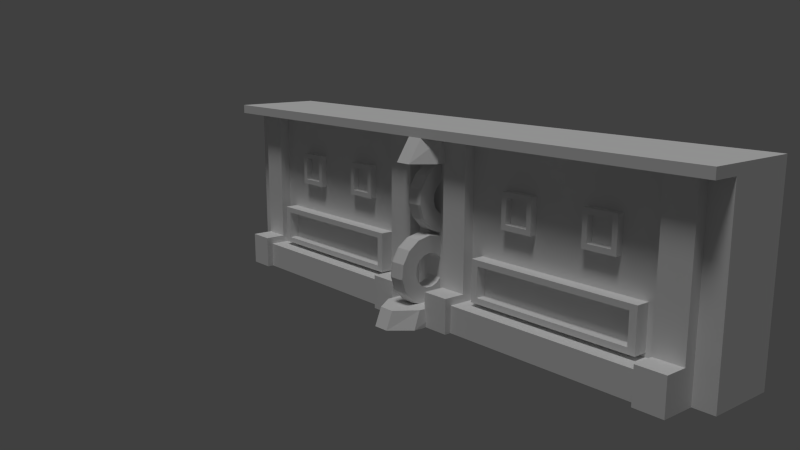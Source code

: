 # Source: tros_de_temple.blend  (saved by Blender 2.69.0; exported with 4.5.12 LTS)
import bpy
from mathutils import Matrix  # noqa: F401  (used for matrix-valued properties, if any)

bpy.ops.wm.read_factory_settings(use_empty=True)
scene = bpy.context.scene
scene.name = 'Scene'

# ---- collections
col_collection_1 = bpy.data.collections.new('Collection 1'); scene.collection.children.link(col_collection_1)

# ---- materials (node trees are filled in below, after node groups)
mat_material_001 = bpy.data.materials.new('Material.001')
mat_material_001.alpha_threshold = 0.0
mat_material_001.use_transparent_shadow = False
mat_material_001.roughness = 0.5
mat_material_001.specular_intensity = 0.0
mat_material_001.line_color = (0.0, 0.0, 0.0, 1.0)

# ---- material node trees

# ---- world
world_world = bpy.data.worlds.new('World'); scene.world = world_world
world_world.color = (0.05088, 0.05088, 0.05088)
world_world.use_sun_shadow = False
world_world.sun_shadow_jitter_overblur = 0.0
world_world.cycles.sampling_method = 'MANUAL'
world_world.cycles.sample_map_resolution = 256

# ---- cameras
cam_camera_001 = bpy.data.cameras.new('Camera.001')
cam_camera_001.clip_end = 100.0
cam_camera_001.lens = 35.0
cam_camera_001.sensor_width = 32.0
cam_camera_001.sensor_height = 18.0
cam_camera_001.dof.focus_distance = 0.0
cam_camera_001.dof.aperture_fstop = 128.0

# ---- lights
light_hemi = bpy.data.lights.new('Hemi', 'SUN')
light_hemi.transmission_factor = 0.0
light_hemi.angle = 0.1993
light_hemi.energy = 1.0
light_hemi.shadow_buffer_clip_start = 0.5
light_hemi.shadow_soft_size = 0.1
light_hemi.shadow_cascade_max_distance = 1000.0
light_hemi.cycles.use_multiple_importance_sampling = False

# ---- meshes
me_circle_000 = bpy.data.meshes.new('Circle.000')
me_circle_000.from_pydata([(3.083, 0.2737, -1.458), (2.538, -0.3309, -1.458), (2.902, -1.449, -1.458), (3.697, -1.618, -1.458), (4.077, -1.449, -1.458), (3.896, 0.2737, -1.458), (3.083, 0.2737, -0.958), (2.746, 0.02925, -0.958), (2.538, -0.3309, -0.958), (2.624, -1.14, -0.958), (3.282, -1.618, -0.958), (3.697, -1.618, -0.958), (4.077, -1.449, -0.958), (4.484, -0.7444, -0.958), (3.896, 0.2737, -0.958), (3.286, -0.1831, -0.958), (3.118, -0.3053, -0.958), (3.014, -0.4854, -0.958), (2.992, -0.6921, -0.958), (3.593, -1.129, -0.958), (3.923, -0.8899, -0.958), (3.965, -0.4854, -0.958), (3.693, -0.1831, -0.958), (3.49, -0.1399, -1.458), (3.118, -0.3053, -1.458), (2.992, -0.6921, -1.458), (3.196, -1.044, -1.458), (3.593, -1.129, -1.458), (3.49, 0.3938, -1.036), (3.49, 0.3938, -1.38), (3.91, 0.3044, -1.38), (3.91, 0.3044, -1.036), (4.258, 0.0518, -1.036), (4.473, -0.3204, -1.38), (4.518, -0.7479, -1.38), (4.097, -1.476, -1.036), (3.704, -1.651, -1.38), (2.462, -0.7479, -1.036), (2.506, -0.3204, -1.38), (2.506, -0.3204, -1.036), (3.069, 0.3044, -1.38), (4.127, -1.642, -1.458), (3.176, -2.333, -1.458), (3.54, -3.451, -1.458), (4.715, -3.451, -1.458), (4.993, -3.142, -1.458), (4.871, -1.973, -1.458), (4.127, -1.642, -0.958), (3.721, -1.729, -0.958), (3.176, -2.333, -0.958), (3.261, -3.142, -0.958), (3.54, -3.451, -0.958), (4.335, -3.62, -0.958), (4.993, -3.142, -0.958), (5.122, -2.747, -0.958), (4.871, -1.973, -0.958), (4.127, -2.142, -0.958), (3.652, -2.488, -0.958), (3.694, -2.892, -0.958), (3.834, -3.047, -0.958), (4.023, -3.131, -0.958), (4.231, -3.131, -0.958), (4.56, -2.892, -0.958), (4.625, -2.695, -0.958), (4.499, -2.308, -0.958), (4.127, -2.142, -1.458), (3.924, -2.186, -1.458), (3.834, -3.047, -1.458), (4.023, -3.131, -1.458), (4.331, -2.186, -1.458), (4.127, -1.609, -1.036), (4.548, -1.698, -1.38), (4.548, -1.698, -1.036), (4.896, -1.951, -1.38), (5.155, -2.75, -1.036), (5.023, -3.159, -1.38), (5.023, -3.159, -1.036), (4.735, -3.479, -1.38), (4.735, -3.479, -1.036), (4.342, -3.653, -1.036), (3.912, -3.653, -1.036), (3.52, -3.479, -1.38), (3.52, -3.479, -1.036), (3.099, -2.75, -1.38), (3.099, -2.75, -1.036), (3.359, -1.951, -1.38), (3.707, -1.698, -1.38), (3.707, -1.698, -1.036), (4.333, 0.4287, -0.5089), (4.927, 0.4287, -1.481), (3.654, -4.065, -0.5089), (3.654, -4.065, -1.967), (3.654, -3.545, -0.5089), (4.888, -3.545, -1.918), (4.888, -3.545, -0.5575), (3.555, -3.172, -3.127), (3.555, -3.172, -8.327), (4.127, -3.172, -3.127), (3.555, -1.972, -8.327), (4.127, -1.972, -3.127), (4.698, -4.065, -2.741), (3.698, -4.065, -1.904), (3.698, -4.065, -2.741), (3.698, -3.065, -2.741), (3.678, -1.065, -6.541), (3.723, -3.065, -8.722), (4.048, 1.143, -1.904), (4.073, 1.143, -8.722), (4.073, 1.143, -9.559), (3.723, -4.065, -9.559), (3.698, 1.143, -2.741), (4.073, -3.065, -8.722), (3.928, -1.065, -6.541), (3.678, -0.06501, -6.541), (3.678, -0.06501, -7.541), (3.928, -0.06501, -7.541), (3.928, -0.06501, -6.541), (3.928, -0.215, -7.391), (3.728, -0.915, -7.391), (3.728, -0.915, -6.691), (3.728, -0.215, -7.391), (3.728, -0.215, -6.691), (3.678, -1.065, -3.963), (3.928, -1.065, -3.963), (3.678, -0.06501, -3.963), (3.928, -0.06501, -3.963), (3.928, -0.915, -4.813), (3.928, -0.915, -4.113), (3.928, -0.215, -4.813), (3.728, -0.915, -4.813), (3.728, -0.915, -4.113), (3.728, -0.215, -4.813), (4.127, -3.004, -8.117), (4.127, -3.004, -3.337), (4.127, -2.14, -3.337), (3.827, -3.004, -3.337), (3.827, -2.14, -3.337), (4.127, -3.172, 0.6731), (4.127, -3.172, 5.873), (3.555, -1.972, 5.873), (4.127, -1.972, 0.6731), (4.127, -1.972, 5.873), (4.698, -4.065, 7.096), (4.698, -3.065, 7.096), (3.698, -3.065, 6.259), (3.723, -4.065, 6.259), (3.723, -3.286, 6.259), (3.678, -1.065, 2.459), (4.723, -3.065, -0.5588), (4.048, 1.143, 7.096), (3.723, -3.286, 0.2784), (3.723, 1.143, -0.5588), (3.723, 1.143, 0.2784), (3.723, -3.065, -0.5588), (3.698, 1.143, 7.096), (4.502, -3.286, 0.2784), (4.048, -3.065, 7.096), (3.678, -0.065, 2.459), (3.678, -0.065, 1.459), (3.928, -0.065, 2.459), (3.928, -0.915, 1.609), (3.728, -0.215, 1.609), (3.728, -0.215, 2.309), (3.678, -1.065, 4.037), (3.678, -1.065, 5.037), (3.678, -0.065, 4.037), (3.928, -0.065, 4.037), (3.928, -0.915, 4.187), (3.928, -0.915, 4.887), (3.928, -0.215, 4.187), (3.928, -0.215, 4.887), (3.728, -0.915, 4.187), (3.728, -0.915, 4.887), (3.728, -0.215, 4.887), (4.127, -3.004, 0.8831), (4.127, -3.004, 5.663), (4.127, -2.14, 0.8831), (3.827, -3.004, 0.8831), (3.827, -3.004, 5.663), (3.827, -2.14, 0.8831), (3.827, -2.14, 5.663), (1.723, -4.065, -10.16), (3.723, -4.065, -10.16), (3.723, 1.367, 7.839), (1.723, 1.095, 7.839), (1.723, 1.095, -10.16), (3.723, 1.095, -10.16), (3.723, 1.095, 7.839), (4.502, 1.367, -10.16), (3.49, 0.3601, -1.458), (2.746, 0.02925, -1.458), (2.495, -0.7444, -1.458), (2.624, -1.14, -1.458), (3.282, -1.618, -1.458), (4.356, -1.14, -1.458), (4.484, -0.7444, -1.458), (4.441, -0.3309, -1.458), (4.233, 0.02926, -1.458), (3.49, 0.3601, -0.958), (2.495, -0.7444, -0.958), (2.902, -1.449, -0.958), (4.356, -1.14, -0.958), (4.441, -0.3309, -0.958), (4.233, 0.02926, -0.958), (3.49, -0.1399, -0.958), (3.057, -0.8899, -0.958), (3.196, -1.044, -0.958), (3.386, -1.129, -0.958), (3.783, -1.044, -0.958), (3.987, -0.6921, -0.958), (3.861, -0.3053, -0.958), (3.286, -0.1831, -1.458), (3.014, -0.4854, -1.458), (3.057, -0.8899, -1.458), (3.386, -1.129, -1.458), (3.783, -1.044, -1.458), (3.923, -0.8899, -1.458), (3.987, -0.6921, -1.458), (3.965, -0.4854, -1.458), (3.861, -0.3053, -1.458), (3.693, -0.1831, -1.458), (4.258, 0.0518, -1.38), (4.473, -0.3204, -1.036), (4.518, -0.7479, -1.036), (4.385, -1.157, -1.38), (4.385, -1.157, -1.036), (4.097, -1.476, -1.38), (3.704, -1.651, -1.036), (3.275, -1.651, -1.38), (3.275, -1.651, -1.036), (2.882, -1.476, -1.38), (2.882, -1.476, -1.036), (2.594, -1.157, -1.38), (2.594, -1.157, -1.036), (2.462, -0.7479, -1.38), (2.721, 0.0518, -1.38), (2.721, 0.0518, -1.036), (3.069, 0.3044, -1.036), (3.721, -1.729, -1.458), (3.384, -1.973, -1.458), (3.133, -2.747, -1.458), (3.261, -3.142, -1.458), (3.919, -3.62, -1.458), (4.335, -3.62, -1.458), (5.122, -2.747, -1.458), (5.078, -2.333, -1.458), (4.534, -1.729, -1.458), (3.384, -1.973, -0.958), (3.133, -2.747, -0.958), (3.919, -3.62, -0.958), (4.715, -3.451, -0.958), (5.078, -2.333, -0.958), (4.534, -1.729, -0.958), (3.924, -2.186, -0.958), (3.756, -2.308, -0.958), (3.63, -2.695, -0.958), (4.421, -3.047, -0.958), (4.603, -2.488, -0.958), (4.331, -2.186, -0.958), (3.756, -2.308, -1.458), (3.652, -2.488, -1.458), (3.63, -2.695, -1.458), (3.694, -2.892, -1.458), (4.231, -3.131, -1.458), (4.421, -3.047, -1.458), (4.56, -2.892, -1.458), (4.625, -2.695, -1.458), (4.603, -2.488, -1.458), (4.499, -2.308, -1.458), (4.127, -1.609, -1.38), (4.896, -1.951, -1.036), (5.11, -2.323, -1.38), (5.11, -2.323, -1.036), (5.155, -2.75, -1.38), (4.342, -3.653, -1.38), (3.912, -3.653, -1.38), (3.232, -3.159, -1.38), (3.232, -3.159, -1.036), (3.144, -2.323, -1.38), (3.144, -2.323, -1.036), (3.359, -1.951, -1.036), (2.875, 0.4287, -0.5089), (2.875, 0.4287, -1.967), (4.333, 0.4287, -1.967), (2.875, 1.095, -0.5089), (2.875, 1.095, -1.967), (4.109, 1.095, -1.918), (4.109, 1.095, -0.5575), (4.501, 1.095, -1.481), (4.501, 1.095, -0.9949), (4.927, 0.4287, -0.9949), (5.112, -4.065, -1.967), (5.112, -4.065, -0.5089), (3.654, -3.545, -1.967), (5.501, -3.545, -1.481), (5.501, -3.545, -0.9949), (5.706, -4.065, -0.9949), (5.706, -4.065, -1.481), (4.127, -3.172, -8.327), (3.555, -1.972, -3.127), (4.127, -1.972, -8.327), (4.698, -4.065, -1.904), (3.698, -3.065, -1.904), (4.502, -4.065, -2.741), (3.723, -4.065, -2.741), (3.723, -3.286, -2.741), (3.723, -4.065, -8.722), (3.928, -1.065, -7.541), (3.678, -1.065, -7.541), (4.048, 1.143, -2.741), (3.723, -3.286, -8.722), (3.723, 1.143, -9.559), (4.723, -4.065, -9.559), (4.723, -4.065, -8.722), (3.723, 1.143, -8.722), (3.723, -3.065, -9.559), (3.698, 1.143, -1.904), (4.073, -3.065, -9.559), (4.502, -4.065, -8.722), (3.928, -0.915, -7.391), (3.928, -0.915, -6.691), (3.928, -0.215, -6.691), (3.928, -1.065, -4.963), (3.678, -1.065, -4.963), (3.678, -0.06501, -4.963), (3.928, -0.06501, -4.963), (3.928, -0.215, -4.113), (3.728, -0.215, -4.113), (4.127, -2.14, -8.117), (3.827, -3.004, -8.117), (3.827, -2.14, -8.117), (3.555, -3.172, 5.873), (3.555, -3.172, 0.6731), (3.555, -1.972, 0.6731), (4.698, -4.065, 6.259), (3.698, -4.065, 7.096), (3.698, -4.065, 6.259), (4.698, -3.065, 6.259), (3.698, -3.065, 7.096), (4.502, -4.065, 6.259), (4.502, -3.286, 6.259), (3.723, -4.065, 0.2784), (3.928, -1.065, 1.459), (3.678, -1.065, 1.459), (3.723, -3.065, 0.2784), (4.048, 1.143, 6.259), (4.723, -3.065, 0.2784), (4.073, 1.143, 0.2784), (4.073, 1.143, -0.5588), (3.723, -4.065, -0.5588), (4.723, -4.065, -0.5588), (4.723, -4.065, 0.2784), (3.698, 1.143, 6.259), (4.073, -3.065, -0.5588), (4.502, -4.065, 0.2784), (4.073, -3.065, 0.2784), (4.048, -3.065, 6.259), (3.928, -1.065, 2.459), (3.928, -0.065, 1.459), (3.928, -0.915, 2.309), (3.928, -0.215, 1.609), (3.928, -0.215, 2.309), (3.728, -0.915, 1.609), (3.728, -0.915, 2.309), (3.928, -1.065, 4.037), (3.928, -1.065, 5.037), (3.678, -0.065, 5.037), (3.928, -0.065, 5.037), (3.728, -0.215, 4.187), (4.127, -2.14, 5.663), (1.723, -4.065, 7.839), (3.723, -4.065, 7.839), (1.723, 1.367, 7.839), (1.723, 1.367, -10.16), (3.723, 1.367, -10.16), (4.502, 1.367, 7.839), (4.502, 1.095, -10.16), (4.502, 1.095, 7.839), (4.698, -4.065, -2.741), (3.698, -4.065, -1.904), (4.698, -3.065, -1.904), (3.698, -3.065, -2.741), (4.502, -3.286, -2.741), (3.723, -3.065, -8.722), (4.048, 1.143, -1.904), (3.723, -4.065, -9.559), (3.698, 1.143, -2.741), (4.073, -3.065, -8.722), (4.048, -3.065, -2.741), (4.698, -4.065, -1.904), (4.698, -3.065, -2.741), (3.698, -3.065, -1.904), (4.502, -4.065, -2.741), (3.723, -3.286, -2.741), (4.048, 1.143, -2.741), (4.723, -3.065, -9.559), (4.723, -3.065, -8.722), (3.723, -3.286, -8.722), (4.723, -4.065, -9.559), (4.723, -4.065, -8.722), (3.723, -3.065, -9.559), (3.698, 1.143, -1.904), (4.073, -3.065, -9.559), (4.502, -4.065, -8.722), (4.502, -3.286, -8.722), (4.048, -3.065, -1.904)], [], [(8, 17, 16, 7), (7, 16, 15, 6), (29, 28, 31, 30), (74, 54, 53, 76), (87, 48, 47, 70), (54, 63, 62, 53), (51, 59, 58, 50), (60, 68, 67, 59), (45, 75, 77, 44), (75, 76, 78, 77), (120, 121, 119, 118), (116, 115, 114, 113), (116, 113, 104, 112), (127, 126, 129, 130), (125, 124, 122, 123), (126, 128, 131, 129), (99, 97, 133, 134), (134, 133, 135, 136), (138, 137, 174, 175), (170, 168, 172, 173), (168, 167, 171, 172), (175, 174, 177, 178), (137, 140, 176, 174), (179, 180, 178, 177), (174, 176, 179, 177), (185, 186, 182, 181), (194, 216, 217, 195), (195, 217, 218, 196), (196, 218, 219, 197), (228, 229, 231, 230), (230, 231, 233, 232), (192, 232, 234, 191), (244, 266, 267, 245), (240, 261, 262, 241), (245, 271, 273, 244), (243, 274, 275, 242), (284, 285, 282, 281), (285, 286, 283, 282), (287, 289, 288, 286, 285, 284), (294, 295, 296, 297), (306, 313, 318), (324, 325, 322, 323), (337, 334, 339, 340), (355, 353, 348, 347), (341, 351, 354), (341, 349, 350, 351), (28, 198, 14, 31), (31, 14, 203, 32), (32, 203, 202, 222), (222, 202, 13, 223), (223, 13, 201, 225), (225, 201, 12, 35), (35, 12, 11, 227), (227, 11, 10, 229), (229, 10, 200, 231), (231, 200, 9, 233), (233, 9, 199, 37), (37, 199, 8, 39), (39, 8, 7, 236), (236, 7, 6, 237), (237, 6, 198, 28), (198, 204, 22, 14), (14, 22, 210, 203), (203, 210, 21, 202), (202, 21, 209, 13), (13, 209, 20, 201), (201, 20, 208, 12), (12, 208, 19, 11), (11, 19, 207, 10), (10, 207, 206, 200), (200, 206, 205, 9), (9, 205, 18, 199), (199, 18, 17, 8), (6, 15, 204, 198), (204, 23, 220, 22), (22, 220, 219, 210), (210, 219, 218, 21), (21, 218, 217, 209), (209, 217, 216, 20), (20, 216, 215, 208), (208, 215, 27, 19), (19, 27, 214, 207), (207, 214, 26, 206), (206, 26, 213, 205), (205, 213, 25, 18), (18, 25, 212, 17), (17, 212, 24, 16), (16, 24, 211, 15), (15, 211, 23, 204), (197, 219, 220, 5), (5, 220, 23, 189), (189, 23, 211, 0), (0, 211, 24, 190), (190, 24, 212, 1), (1, 212, 25, 191), (191, 25, 213, 192), (192, 213, 26, 2), (2, 26, 214, 193), (193, 214, 27, 3), (3, 27, 215, 4), (4, 215, 216, 194), (189, 29, 30, 5), (5, 30, 221, 197), (30, 31, 32, 221), (197, 221, 33, 196), (221, 32, 222, 33), (196, 33, 34, 195), (33, 222, 223, 34), (195, 34, 224, 194), (34, 223, 225, 224), (194, 224, 226, 4), (224, 225, 35, 226), (4, 226, 36, 3), (226, 35, 227, 36), (3, 36, 228, 193), (36, 227, 229, 228), (193, 228, 230, 2), (2, 230, 232, 192), (232, 233, 37, 234), (191, 234, 38, 1), (234, 37, 39, 38), (1, 38, 235, 190), (38, 39, 236, 235), (190, 235, 40, 0), (235, 236, 237, 40), (0, 40, 29, 189), (40, 237, 28, 29), (70, 47, 252, 72), (72, 252, 55, 270), (270, 55, 251, 272), (272, 251, 54, 74), (76, 53, 250, 78), (78, 250, 52, 79), (79, 52, 249, 80), (80, 249, 51, 82), (82, 51, 50, 277), (277, 50, 248, 84), (84, 248, 49, 279), (279, 49, 247, 280), (280, 247, 48, 87), (47, 56, 258, 252), (252, 258, 64, 55), (55, 64, 257, 251), (251, 257, 63, 54), (53, 62, 256, 250), (250, 256, 61, 52), (52, 61, 60, 249), (249, 60, 59, 51), (50, 58, 255, 248), (248, 255, 57, 49), (49, 57, 254, 247), (247, 254, 253, 48), (48, 253, 56, 47), (56, 65, 69, 258), (258, 69, 268, 64), (64, 268, 267, 257), (257, 267, 266, 63), (63, 266, 265, 62), (62, 265, 264, 256), (256, 264, 263, 61), (61, 263, 68, 60), (59, 67, 262, 58), (58, 262, 261, 255), (255, 261, 260, 57), (57, 260, 259, 254), (254, 259, 66, 253), (253, 66, 65, 56), (45, 265, 266, 244), (245, 267, 268, 46), (46, 268, 69, 246), (246, 69, 65, 41), (41, 65, 66, 238), (238, 66, 259, 239), (239, 259, 260, 42), (42, 260, 261, 240), (241, 262, 67, 43), (43, 67, 68, 242), (242, 68, 263, 243), (243, 263, 264, 44), (44, 264, 265, 45), (41, 269, 71, 246), (269, 70, 72, 71), (246, 71, 73, 46), (71, 72, 270, 73), (46, 73, 271, 245), (73, 270, 272, 271), (271, 272, 74, 273), (244, 273, 75, 45), (273, 74, 76, 75), (44, 77, 274, 243), (77, 78, 79, 274), (274, 79, 80, 275), (242, 275, 81, 43), (275, 80, 82, 81), (43, 81, 276, 241), (81, 82, 277, 276), (241, 276, 83, 240), (276, 277, 84, 83), (240, 83, 278, 42), (83, 84, 279, 278), (42, 278, 85, 239), (278, 279, 280, 85), (239, 85, 86, 238), (85, 280, 87, 86), (238, 86, 269, 41), (86, 87, 70, 269), (289, 287, 88, 290), (287, 284, 281, 88), (281, 282, 283, 89, 290, 88), (286, 288, 89, 283), (288, 289, 290, 89), (92, 293, 91, 90), (293, 93, 291, 91), (295, 94, 292, 296), (94, 92, 90, 292), (90, 91, 291, 297, 296, 292), (94, 295, 294, 93, 293, 92), (93, 294, 297, 291), (299, 98, 96, 95), (98, 300, 298, 96), (97, 298, 132, 133), (99, 299, 95, 97), (95, 96, 298, 97), (99, 300, 98, 299), (302, 103, 102, 101), (100, 102, 304, 303), (100, 301, 101, 102), (102, 103, 305, 304), (321, 320, 119, 121), (112, 307, 319, 320), (116, 112, 320, 321), (115, 116, 321, 117), (320, 319, 118, 119), (104, 308, 307, 112), (307, 115, 117, 319), (114, 115, 307, 308), (113, 114, 308, 104), (103, 302, 316, 110), (105, 111, 107, 314), (111, 317, 108, 107), (317, 315, 311, 108), (107, 108, 311, 314), (110, 316, 106, 309), (105, 315, 109, 306), (306, 109, 312, 313), (315, 105, 314, 311), (105, 306, 310), (102, 306, 304), (117, 321, 121, 120), (319, 117, 120, 118), (326, 127, 130, 327), (131, 327, 130, 129), (123, 322, 126, 127), (125, 123, 127, 326), (325, 125, 326, 128), (125, 325, 324, 124), (122, 323, 322, 123), (322, 325, 128, 126), (124, 324, 323, 122), (128, 326, 327, 131), (133, 132, 329, 135), (300, 99, 134, 328), (298, 300, 328, 132), (330, 136, 135, 329), (328, 134, 136, 330), (132, 328, 330, 329), (139, 333, 332, 331), (333, 140, 137, 332), (141, 139, 331, 138), (331, 332, 137, 138), (141, 140, 333, 139), (337, 143, 142, 334), (143, 156, 338, 335, 142), (338, 144, 336, 335), (334, 336, 145, 339), (334, 142, 335, 336), (356, 156, 143, 337), (144, 356, 337, 340, 146), (336, 144, 146, 145), (361, 359, 363, 162), (161, 162, 363, 362), (357, 342, 160, 359), (159, 357, 359, 361), (358, 159, 361, 360), (359, 160, 362, 363), (159, 358, 158, 157), (147, 343, 342, 357), (159, 157, 147, 357), (342, 358, 360, 160), (158, 358, 342, 343), (157, 158, 343, 147), (338, 156, 149, 154), (144, 338, 154, 352), (344, 355, 347, 152), (353, 153, 151, 348), (356, 144, 352, 345), (347, 348, 151, 152), (352, 154, 149, 345), (346, 148, 353, 355), (156, 356, 345, 149), (344, 153, 349, 341), (153, 353, 148, 350, 349), (148, 346, 351, 350), (153, 344, 152, 151), (346, 355, 344, 150, 155), (351, 346, 155, 354), (344, 341, 150), (146, 340, 155, 150), (340, 339, 354, 155), (336, 341, 145), (360, 361, 162, 161), (160, 360, 161, 362), (368, 173, 172, 171), (365, 364, 167, 168), (367, 365, 168, 170), (166, 367, 170, 169), (367, 166, 165, 366), (164, 163, 364, 365), (367, 366, 164, 365), (364, 166, 169, 167), (165, 166, 364, 163), (366, 165, 163, 164), (169, 170, 173, 368), (167, 169, 368, 171), (141, 138, 175, 369), (140, 141, 369, 176), (369, 175, 178, 180), (176, 369, 180, 179), (184, 185, 181, 370), (186, 187, 371, 182), (187, 184, 370, 371), (370, 181, 182, 371), (183, 374, 373, 372), (372, 373, 185, 184), (373, 374, 186, 185), (187, 186, 376, 377), (183, 372, 184, 187), (188, 375, 377, 376), (183, 187, 377, 375), (186, 374, 188, 376), (374, 183, 375, 188), (395, 396, 399, 398), (399, 396, 404, 403), (390, 380, 389, 378), (380, 405, 391, 379, 389), (388, 405, 380, 390), (381, 388, 390, 382, 393), (390, 378, 392, 382), (391, 405, 384, 401), (388, 381, 386, 394), (396, 395, 402, 387), (405, 388, 394, 384), (400, 402, 395, 398, 385), (396, 387, 383, 397, 404), (393, 382, 404, 397), (382, 392, 403, 404)])
_uv = me_circle_000.uv_layers.new(name='UVMap')
_uv.uv.foreach_set('vector', [0.7556, 0.7806, 0.7523, 0.796, 0.7458, 0.796, 0.7425, 0.7806, 0.7425, 0.7806, 0.7393, 0.7958, 0.7328, 0.7958, 0.7295, 0.7806, 0.7167, 0.768, 0.7168, 0.7782, 0.7041, 0.7783, 0.704, 0.7682, 0.8542, 0.7262, 0.8542, 0.729, 0.8401, 0.729, 0.8401, 0.7262, 0.7173, 0.7257, 0.7173, 0.7283, 0.7045, 0.7282, 0.7045, 0.7256, 0.8542, 0.729, 0.8507, 0.7457, 0.8436, 0.7457, 0.8401, 0.729, 0.7838, 0.7289, 0.7803, 0.745, 0.7734, 0.745, 0.7701, 0.7288, 0.8547, 0.391, 0.8387, 0.391, 0.8387, 0.3843, 0.8547, 0.3843, 0.8401, 0.712, 0.8401, 0.7148, 0.8259, 0.7148, 0.8259, 0.712, 0.8401, 0.7148, 0.8401, 0.7262, 0.8259, 0.7262, 0.8259, 0.7148, 0.6868, 0.5822, 0.671, 0.5981, 0.6868, 0.6139, 0.7027, 0.5981, 0.7277, 0.6674, 0.7153, 0.6202, 0.7126, 0.6235, 0.7268, 0.6666, 0.7277, 0.6674, 0.7268, 0.6666, 0.6816, 0.6629, 0.6789, 0.6662, 0.6375, 0.8149, 0.6151, 0.8149, 0.6151, 0.8213, 0.6375, 0.8213, 0.7342, 0.5751, 0.7248, 0.5684, 0.6871, 0.5692, 0.6842, 0.5732, 0.6087, 0.8213, 0.6087, 0.8437, 0.6151, 0.8437, 0.6151, 0.8213, 0.6039, 0.786, 0.544, 0.7977, 0.5466, 0.7956, 0.603, 0.7865, 0.8157, 0.6568, 0.8434, 0.6568, 0.8434, 0.6472, 0.8157, 0.6472, 0.6053, 0.7977, 0.6102, 0.5318, 0.6111, 0.5323, 0.6078, 0.7956, 0.8334, 0.3175, 0.8109, 0.3175, 0.8109, 0.3239, 0.8334, 0.3239, 0.2749, 0.8149, 0.2749, 0.7925, 0.2685, 0.7925, 0.2685, 0.8149, 0.853, 0.2433, 0.853, 0.09029, 0.8434, 0.09029, 0.8434, 0.2433, 0.6102, 0.5318, 0.6659, 0.5264, 0.6642, 0.5282, 0.6111, 0.5323, 0.8157, 0.09029, 0.8157, 0.2433, 0.8434, 0.2433, 0.8434, 0.09029, 0.8434, 0.08069, 0.8157, 0.08069, 0.8157, 0.09029, 0.8434, 0.09029, 0.3785, 0.08069, 0.3778, 0.1443, 0.5435, 0.1446, 0.5435, 0.08069, 0.8538, 0.7633, 0.8573, 0.7463, 0.8645, 0.7463, 0.8682, 0.7632, 0.6666, 0.7661, 0.6696, 0.7516, 0.6758, 0.7515, 0.679, 0.766, 0.679, 0.766, 0.6819, 0.7513, 0.6881, 0.7512, 0.6915, 0.7658, 0.8105, 0.7664, 0.8106, 0.7778, 0.7965, 0.7778, 0.7964, 0.7666, 0.7964, 0.7666, 0.7965, 0.7778, 0.7826, 0.7778, 0.7825, 0.7668, 0.7825, 0.764, 0.7825, 0.7668, 0.7688, 0.767, 0.7688, 0.7643, 0.8543, 0.712, 0.8577, 0.6955, 0.8647, 0.6955, 0.8683, 0.7119, 0.7566, 0.7125, 0.7598, 0.6966, 0.7665, 0.6965, 0.7701, 0.7124, 0.8683, 0.7119, 0.8685, 0.7148, 0.8543, 0.7148, 0.8543, 0.712, 0.8117, 0.7121, 0.8117, 0.7149, 0.7977, 0.715, 0.7977, 0.7122, 0.1682, 0.8557, 0.1682, 0.809, 0.1468, 0.809, 0.1468, 0.8557, 0.1682, 0.809, 0.2077, 0.8106, 0.2156, 0.7895, 0.169, 0.7877, 0.2077, 0.8541, 0.2202, 0.8401, 0.2202, 0.8246, 0.2077, 0.8106, 0.1682, 0.809, 0.1682, 0.8557, 0.8079, 0.8305, 0.8079, 0.846, 0.8258, 0.846, 0.8258, 0.8305, 0.7025, 0.5757, 0.7025, 0.5757, 0.7025, 0.5757, 0.7136, 0.5324, 0.7165, 0.5283, 0.6665, 0.5264, 0.6758, 0.5332, 0.7603, 0.6674, 0.7283, 0.6674, 0.7283, 0.6611, 0.7532, 0.6611, 0.6903, 0.1788, 0.7032, 0.1553, 0.585, 0.09051, 0.5721, 0.114, 0.699, 0.5764, 0.7345, 0.5764, 0.699, 0.5764, 0.713, 0.204, 0.7001, 0.2275, 0.7281, 0.2429, 0.741, 0.2194, 0.7168, 0.7782, 0.7168, 0.7807, 0.7042, 0.7808, 0.7041, 0.7783, 0.7041, 0.7783, 0.7042, 0.7808, 0.6916, 0.7809, 0.6916, 0.7784, 0.6916, 0.7784, 0.6916, 0.7809, 0.6791, 0.781, 0.6791, 0.7785, 0.6791, 0.7785, 0.6791, 0.781, 0.6668, 0.7812, 0.6666, 0.7787, 0.8684, 0.7779, 0.8681, 0.7808, 0.8537, 0.7807, 0.8538, 0.7778, 0.8538, 0.7778, 0.8537, 0.7807, 0.8393, 0.7807, 0.8393, 0.7778, 0.8393, 0.7778, 0.8393, 0.7807, 0.8249, 0.7807, 0.8249, 0.7778, 0.8249, 0.7778, 0.8249, 0.7807, 0.8106, 0.7806, 0.8106, 0.7778, 0.8106, 0.7778, 0.8106, 0.7806, 0.7965, 0.7806, 0.7965, 0.7778, 0.7965, 0.7778, 0.7965, 0.7806, 0.7826, 0.7806, 0.7826, 0.7778, 0.7826, 0.7778, 0.7826, 0.7806, 0.769, 0.7806, 0.769, 0.7779, 0.769, 0.7779, 0.769, 0.7806, 0.7556, 0.7806, 0.7556, 0.7779, 0.7556, 0.7779, 0.7556, 0.7806, 0.7425, 0.7806, 0.7425, 0.778, 0.7425, 0.778, 0.7425, 0.7806, 0.7295, 0.7806, 0.7295, 0.7781, 0.7295, 0.7781, 0.7295, 0.7806, 0.7168, 0.7807, 0.7168, 0.7782, 0.7168, 0.7807, 0.7137, 0.7956, 0.7074, 0.7956, 0.7042, 0.7808, 0.7042, 0.7808, 0.7011, 0.7955, 0.6949, 0.7956, 0.6916, 0.7809, 0.6916, 0.7809, 0.6886, 0.7956, 0.6824, 0.7956, 0.6791, 0.781, 0.6791, 0.781, 0.6763, 0.7955, 0.6701, 0.7956, 0.6668, 0.7812, 0.8681, 0.7808, 0.8644, 0.7977, 0.8572, 0.7977, 0.8537, 0.7807, 0.8537, 0.7807, 0.8501, 0.7977, 0.8428, 0.7977, 0.8393, 0.7807, 0.8393, 0.7807, 0.8356, 0.7976, 0.8284, 0.7976, 0.8249, 0.7807, 0.8249, 0.7807, 0.8213, 0.7974, 0.8141, 0.7974, 0.8106, 0.7806, 0.8106, 0.7806, 0.8071, 0.7972, 0.8, 0.7972, 0.7965, 0.7806, 0.7965, 0.7806, 0.793, 0.7969, 0.7861, 0.7969, 0.7826, 0.7806, 0.7826, 0.7806, 0.7792, 0.7966, 0.7724, 0.7966, 0.769, 0.7806, 0.769, 0.7806, 0.7656, 0.7963, 0.7589, 0.7963, 0.7556, 0.7806, 0.7295, 0.7806, 0.7264, 0.7957, 0.72, 0.7957, 0.7168, 0.7807, 0.6173, 0.8143, 0.6173, 0.7983, 0.6239, 0.7983, 0.6239, 0.8143, 0.6239, 0.8143, 0.6239, 0.7983, 0.6306, 0.7983, 0.6306, 0.8143, 0.6306, 0.8143, 0.6306, 0.7983, 0.6372, 0.7983, 0.6372, 0.8143, 0.6372, 0.8143, 0.6372, 0.7983, 0.6439, 0.7983, 0.6439, 0.8143, 0.544, 0.8143, 0.544, 0.7983, 0.5507, 0.7983, 0.5507, 0.8143, 0.5507, 0.8143, 0.5507, 0.7983, 0.5574, 0.7983, 0.5574, 0.8143, 0.5574, 0.8143, 0.5574, 0.7983, 0.564, 0.7983, 0.564, 0.8143, 0.564, 0.8143, 0.564, 0.7983, 0.5707, 0.7983, 0.5707, 0.8143, 0.5707, 0.8143, 0.5707, 0.7983, 0.5773, 0.7983, 0.5773, 0.8143, 0.5773, 0.8143, 0.5773, 0.7983, 0.584, 0.7983, 0.584, 0.8143, 0.584, 0.8143, 0.584, 0.7983, 0.5906, 0.7983, 0.5906, 0.8143, 0.5906, 0.8143, 0.5906, 0.7983, 0.5973, 0.7983, 0.5973, 0.8143, 0.5973, 0.8143, 0.5973, 0.7983, 0.6039, 0.7983, 0.6039, 0.8143, 0.6039, 0.8143, 0.6039, 0.7983, 0.6106, 0.7983, 0.6106, 0.8143, 0.6106, 0.8143, 0.6106, 0.7983, 0.6173, 0.7983, 0.6173, 0.8143, 0.6915, 0.7658, 0.6944, 0.7511, 0.7006, 0.751, 0.704, 0.7657, 0.704, 0.7657, 0.7069, 0.7508, 0.7132, 0.7507, 0.7166, 0.7654, 0.7166, 0.7654, 0.7195, 0.7504, 0.7259, 0.7503, 0.7294, 0.7652, 0.7294, 0.7652, 0.7323, 0.75, 0.7388, 0.7498, 0.7423, 0.765, 0.7423, 0.765, 0.7452, 0.7494, 0.7518, 0.7493, 0.7554, 0.7647, 0.7554, 0.7647, 0.7584, 0.7489, 0.7651, 0.7487, 0.7688, 0.7643, 0.7688, 0.7643, 0.7718, 0.7482, 0.7787, 0.748, 0.7825, 0.764, 0.7825, 0.764, 0.7856, 0.7476, 0.7926, 0.7475, 0.7964, 0.7638, 0.7964, 0.7638, 0.7997, 0.7471, 0.8067, 0.747, 0.8105, 0.7636, 0.8105, 0.7636, 0.8139, 0.7467, 0.8211, 0.7466, 0.8248, 0.7634, 0.8248, 0.7634, 0.8283, 0.7464, 0.8355, 0.7464, 0.8393, 0.7633, 0.8393, 0.7633, 0.8428, 0.7462, 0.8501, 0.7462, 0.8538, 0.7633, 0.7166, 0.7654, 0.7167, 0.768, 0.704, 0.7682, 0.704, 0.7657, 0.704, 0.7657, 0.704, 0.7682, 0.6915, 0.7683, 0.6915, 0.7658, 0.704, 0.7682, 0.7041, 0.7783, 0.6916, 0.7784, 0.6915, 0.7683, 0.6915, 0.7658, 0.6915, 0.7683, 0.679, 0.7685, 0.679, 0.766, 0.6915, 0.7683, 0.6916, 0.7784, 0.6791, 0.7785, 0.679, 0.7685, 0.679, 0.766, 0.679, 0.7685, 0.6665, 0.7686, 0.6666, 0.7661, 0.679, 0.7685, 0.6791, 0.7785, 0.6666, 0.7787, 0.6665, 0.7686, 0.8682, 0.7632, 0.8684, 0.7661, 0.8538, 0.7662, 0.8538, 0.7633, 0.8684, 0.7661, 0.8684, 0.7779, 0.8538, 0.7778, 0.8538, 0.7662, 0.8538, 0.7633, 0.8538, 0.7662, 0.8393, 0.7662, 0.8393, 0.7633, 0.8538, 0.7662, 0.8538, 0.7778, 0.8393, 0.7778, 0.8393, 0.7662, 0.8393, 0.7633, 0.8393, 0.7662, 0.8248, 0.7663, 0.8248, 0.7634, 0.8393, 0.7662, 0.8393, 0.7778, 0.8249, 0.7778, 0.8248, 0.7663, 0.8248, 0.7634, 0.8248, 0.7663, 0.8105, 0.7664, 0.8105, 0.7636, 0.8248, 0.7663, 0.8249, 0.7778, 0.8106, 0.7778, 0.8105, 0.7664, 0.8105, 0.7636, 0.8105, 0.7664, 0.7964, 0.7666, 0.7964, 0.7638, 0.7964, 0.7638, 0.7964, 0.7666, 0.7825, 0.7668, 0.7825, 0.764, 0.7825, 0.7668, 0.7826, 0.7778, 0.769, 0.7779, 0.7688, 0.767, 0.7688, 0.7643, 0.7688, 0.767, 0.7555, 0.7673, 0.7554, 0.7647, 0.7688, 0.767, 0.769, 0.7779, 0.7556, 0.7779, 0.7555, 0.7673, 0.7554, 0.7647, 0.7555, 0.7673, 0.7423, 0.7676, 0.7423, 0.765, 0.7555, 0.7673, 0.7556, 0.7779, 0.7425, 0.778, 0.7423, 0.7676, 0.7423, 0.765, 0.7423, 0.7676, 0.7294, 0.7678, 0.7294, 0.7652, 0.7423, 0.7676, 0.7425, 0.778, 0.7295, 0.7781, 0.7294, 0.7678, 0.7294, 0.7652, 0.7294, 0.7678, 0.7167, 0.768, 0.7166, 0.7654, 0.7294, 0.7678, 0.7295, 0.7781, 0.7168, 0.7782, 0.7167, 0.768, 0.7045, 0.7256, 0.7045, 0.7282, 0.6918, 0.7281, 0.6918, 0.7256, 0.6918, 0.7256, 0.6918, 0.7281, 0.6792, 0.7281, 0.6792, 0.7255, 0.6792, 0.7255, 0.6792, 0.7281, 0.6667, 0.7281, 0.6665, 0.7256, 0.8685, 0.7263, 0.8682, 0.7291, 0.8542, 0.729, 0.8542, 0.7262, 0.8401, 0.7262, 0.8401, 0.729, 0.8259, 0.729, 0.8259, 0.7262, 0.8259, 0.7262, 0.8259, 0.729, 0.8118, 0.729, 0.8118, 0.7262, 0.8118, 0.7262, 0.8118, 0.729, 0.7977, 0.7289, 0.7977, 0.7262, 0.7977, 0.7262, 0.7977, 0.7289, 0.7838, 0.7289, 0.7838, 0.7261, 0.7838, 0.7261, 0.7838, 0.7289, 0.7701, 0.7288, 0.7701, 0.7261, 0.7701, 0.7261, 0.7701, 0.7288, 0.7565, 0.7287, 0.7565, 0.726, 0.7565, 0.726, 0.7565, 0.7287, 0.7432, 0.7285, 0.7433, 0.7259, 0.7433, 0.7259, 0.7432, 0.7285, 0.7302, 0.7284, 0.7302, 0.7258, 0.7302, 0.7258, 0.7302, 0.7284, 0.7173, 0.7283, 0.7173, 0.7257, 0.7045, 0.7282, 0.7012, 0.7431, 0.6949, 0.743, 0.6918, 0.7281, 0.6918, 0.7281, 0.6886, 0.7429, 0.6823, 0.7429, 0.6792, 0.7281, 0.6792, 0.7281, 0.6761, 0.7427, 0.6698, 0.7428, 0.6667, 0.7281, 0.8682, 0.7291, 0.8646, 0.7456, 0.8576, 0.7455, 0.8542, 0.729, 0.8401, 0.729, 0.8365, 0.7457, 0.8294, 0.7457, 0.8259, 0.729, 0.8259, 0.729, 0.8223, 0.7456, 0.8153, 0.7456, 0.8118, 0.729, 0.8118, 0.729, 0.8082, 0.7455, 0.8012, 0.7455, 0.7977, 0.7289, 0.7977, 0.7289, 0.7942, 0.7453, 0.7872, 0.7453, 0.7838, 0.7289, 0.7701, 0.7288, 0.7665, 0.7447, 0.7597, 0.7446, 0.7565, 0.7287, 0.7565, 0.7287, 0.753, 0.7442, 0.7464, 0.7442, 0.7432, 0.7285, 0.7432, 0.7285, 0.7398, 0.7438, 0.7333, 0.7438, 0.7302, 0.7284, 0.7302, 0.7284, 0.7268, 0.7435, 0.7204, 0.7435, 0.7173, 0.7283, 0.7173, 0.7283, 0.714, 0.7433, 0.7076, 0.7432, 0.7045, 0.7282, 0.8547, 0.3444, 0.8387, 0.3444, 0.8387, 0.3377, 0.8547, 0.3377, 0.8547, 0.3377, 0.8387, 0.3377, 0.8387, 0.3311, 0.8547, 0.3311, 0.8547, 0.3311, 0.8387, 0.3311, 0.8387, 0.3244, 0.8547, 0.3244, 0.8547, 0.4242, 0.8387, 0.4242, 0.8387, 0.4176, 0.8547, 0.4176, 0.8547, 0.4176, 0.8387, 0.4176, 0.8387, 0.4109, 0.8547, 0.4109, 0.8547, 0.4109, 0.8387, 0.4109, 0.8387, 0.4043, 0.8547, 0.4043, 0.8547, 0.4043, 0.8387, 0.4043, 0.8387, 0.3976, 0.8547, 0.3976, 0.8547, 0.3976, 0.8387, 0.3976, 0.8387, 0.391, 0.8547, 0.391, 0.8547, 0.3843, 0.8387, 0.3843, 0.8387, 0.3777, 0.8547, 0.3777, 0.8547, 0.3777, 0.8387, 0.3777, 0.8387, 0.371, 0.8547, 0.371, 0.8547, 0.371, 0.8387, 0.371, 0.8387, 0.3643, 0.8547, 0.3643, 0.8547, 0.3643, 0.8387, 0.3643, 0.8387, 0.3577, 0.8547, 0.3577, 0.8547, 0.3577, 0.8387, 0.3577, 0.8387, 0.351, 0.8547, 0.351, 0.8547, 0.351, 0.8387, 0.351, 0.8387, 0.3444, 0.8547, 0.3444, 0.8401, 0.712, 0.8436, 0.6953, 0.8507, 0.6953, 0.8543, 0.712, 0.6667, 0.7128, 0.6699, 0.6982, 0.6762, 0.6982, 0.6792, 0.7129, 0.6792, 0.7129, 0.6823, 0.698, 0.6886, 0.698, 0.6918, 0.7129, 0.6918, 0.7129, 0.695, 0.698, 0.7013, 0.6979, 0.7045, 0.7129, 0.7045, 0.7129, 0.7076, 0.6978, 0.714, 0.6978, 0.7173, 0.7128, 0.7173, 0.7128, 0.7204, 0.6976, 0.7269, 0.6976, 0.7302, 0.7128, 0.7302, 0.7128, 0.7334, 0.6973, 0.7399, 0.6973, 0.7433, 0.7127, 0.7433, 0.7127, 0.7465, 0.697, 0.7531, 0.697, 0.7566, 0.7125, 0.7701, 0.7124, 0.7734, 0.6962, 0.7802, 0.6962, 0.7838, 0.7123, 0.7838, 0.7123, 0.7871, 0.6959, 0.7941, 0.6959, 0.7977, 0.7122, 0.7977, 0.7122, 0.8011, 0.6956, 0.8081, 0.6956, 0.8117, 0.7121, 0.8117, 0.7121, 0.8152, 0.6954, 0.8222, 0.6954, 0.8259, 0.712, 0.8259, 0.712, 0.8294, 0.6953, 0.8365, 0.6953, 0.8401, 0.712, 0.7045, 0.7129, 0.7045, 0.7154, 0.6918, 0.7154, 0.6918, 0.7129, 0.7045, 0.7154, 0.7045, 0.7256, 0.6918, 0.7256, 0.6918, 0.7154, 0.6918, 0.7129, 0.6918, 0.7154, 0.6792, 0.7154, 0.6792, 0.7129, 0.6918, 0.7154, 0.6918, 0.7256, 0.6792, 0.7255, 0.6792, 0.7154, 0.6792, 0.7129, 0.6792, 0.7154, 0.6665, 0.7153, 0.6667, 0.7128, 0.6792, 0.7154, 0.6792, 0.7255, 0.6665, 0.7256, 0.6665, 0.7153, 0.8685, 0.7148, 0.8685, 0.7263, 0.8542, 0.7262, 0.8543, 0.7148, 0.8543, 0.712, 0.8543, 0.7148, 0.8401, 0.7148, 0.8401, 0.712, 0.8543, 0.7148, 0.8542, 0.7262, 0.8401, 0.7262, 0.8401, 0.7148, 0.8259, 0.712, 0.8259, 0.7148, 0.8117, 0.7149, 0.8117, 0.7121, 0.8259, 0.7148, 0.8259, 0.7262, 0.8118, 0.7262, 0.8117, 0.7149, 0.8117, 0.7149, 0.8118, 0.7262, 0.7977, 0.7262, 0.7977, 0.715, 0.7977, 0.7122, 0.7977, 0.715, 0.7838, 0.7151, 0.7838, 0.7123, 0.7977, 0.715, 0.7977, 0.7262, 0.7838, 0.7261, 0.7838, 0.7151, 0.7838, 0.7123, 0.7838, 0.7151, 0.7701, 0.7151, 0.7701, 0.7124, 0.7838, 0.7151, 0.7838, 0.7261, 0.7701, 0.7261, 0.7701, 0.7151, 0.7701, 0.7124, 0.7701, 0.7151, 0.7566, 0.7152, 0.7566, 0.7125, 0.7701, 0.7151, 0.7701, 0.7261, 0.7565, 0.726, 0.7566, 0.7152, 0.7566, 0.7125, 0.7566, 0.7152, 0.7433, 0.7153, 0.7433, 0.7127, 0.7566, 0.7152, 0.7565, 0.726, 0.7433, 0.7259, 0.7433, 0.7153, 0.7433, 0.7127, 0.7433, 0.7153, 0.7302, 0.7153, 0.7302, 0.7128, 0.7433, 0.7153, 0.7433, 0.7259, 0.7302, 0.7258, 0.7302, 0.7153, 0.7302, 0.7128, 0.7302, 0.7153, 0.7173, 0.7154, 0.7173, 0.7128, 0.7302, 0.7153, 0.7302, 0.7258, 0.7173, 0.7257, 0.7173, 0.7154, 0.7173, 0.7128, 0.7173, 0.7154, 0.7045, 0.7154, 0.7045, 0.7129, 0.7173, 0.7154, 0.7173, 0.7257, 0.7045, 0.7256, 0.7045, 0.7154, 0.2202, 0.8401, 0.2077, 0.8541, 0.2267, 0.8663, 0.244, 0.8489, 0.2077, 0.8541, 0.1682, 0.8557, 0.169, 0.877, 0.2156, 0.8752, 0.1468, 0.8557, 0.1468, 0.809, 0.1001, 0.809, 0.08112, 0.8246, 0.08112, 0.8401, 0.1001, 0.8557, 0.2077, 0.8106, 0.2202, 0.8246, 0.244, 0.8158, 0.2267, 0.7984, 0.2202, 0.8246, 0.2202, 0.8401, 0.2455, 0.8401, 0.2455, 0.8246, 0.7488, 0.8616, 0.7488, 0.8149, 0.7321, 0.8149, 0.7321, 0.8616, 0.7488, 0.8149, 0.7883, 0.8165, 0.7961, 0.8, 0.7494, 0.7983, 0.8079, 0.846, 0.7883, 0.86, 0.8025, 0.8714, 0.8222, 0.8568, 0.7883, 0.86, 0.7488, 0.8616, 0.7494, 0.8782, 0.7961, 0.8765, 0.7321, 0.8616, 0.7321, 0.8149, 0.6855, 0.8149, 0.6665, 0.8305, 0.6665, 0.846, 0.6855, 0.8616, 0.7883, 0.86, 0.8079, 0.846, 0.8079, 0.8305, 0.7883, 0.8165, 0.7488, 0.8149, 0.7488, 0.8616, 0.7883, 0.8165, 0.8079, 0.8305, 0.8222, 0.8197, 0.8025, 0.8051, 0.5939, 0.7757, 0.5982, 0.5341, 0.5584, 0.5408, 0.5525, 0.7807, 0.5982, 0.5341, 0.6047, 0.5264, 0.549, 0.5318, 0.5584, 0.5408, 0.544, 0.7977, 0.549, 0.5318, 0.5499, 0.5323, 0.5466, 0.7956, 0.6039, 0.786, 0.5939, 0.7757, 0.5525, 0.7807, 0.544, 0.7977, 0.5525, 0.7807, 0.5584, 0.5408, 0.549, 0.5318, 0.544, 0.7977, 0.6039, 0.786, 0.6047, 0.5264, 0.5982, 0.5341, 0.5939, 0.7757, 0.7025, 0.5757, 0.7025, 0.5757, 0.7025, 0.5757, 0.7025, 0.5757, 0.7019, 0.5757, 0.6665, 0.5757, 0.6665, 0.5757, 0.6665, 0.5757, 0.7025, 0.5757, 0.7025, 0.5757, 0.7025, 0.5757, 0.7025, 0.5757, 0.7025, 0.5757, 0.7025, 0.5757, 0.7025, 0.5757, 0.7025, 0.5757, 0.6665, 0.6026, 0.6823, 0.6184, 0.6868, 0.6139, 0.671, 0.5981, 0.6789, 0.6662, 0.6665, 0.619, 0.6696, 0.6211, 0.6792, 0.6653, 0.7277, 0.6674, 0.6789, 0.6662, 0.6792, 0.6653, 0.7245, 0.6653, 0.7153, 0.6202, 0.7277, 0.6674, 0.7245, 0.6653, 0.715, 0.6211, 0.6913, 0.6184, 0.7072, 0.6026, 0.7027, 0.5981, 0.6868, 0.6139, 0.6816, 0.6629, 0.6674, 0.6197, 0.6665, 0.619, 0.6789, 0.6662, 0.6665, 0.619, 0.7153, 0.6202, 0.715, 0.6211, 0.6696, 0.6211, 0.7126, 0.6235, 0.7153, 0.6202, 0.6665, 0.619, 0.6674, 0.6197, 0.7268, 0.6666, 0.7126, 0.6235, 0.6674, 0.6197, 0.6816, 0.6629, 0.7025, 0.5757, 0.7025, 0.5757, 0.7025, 0.5757, 0.7025, 0.5757, 0.3976, 0.8145, 0.3976, 0.8257, 0.5323, 0.8257, 0.5323, 0.8145, 0.3976, 0.8257, 0.3976, 0.8525, 0.5323, 0.8525, 0.5323, 0.8257, 0.3976, 0.8525, 0.3976, 0.8637, 0.5323, 0.8637, 0.5323, 0.8525, 0.5435, 0.8145, 0.5435, 0.7877, 0.5323, 0.7877, 0.5323, 0.8145, 0.7025, 0.5757, 0.7025, 0.5757, 0.7025, 0.5757, 0.7025, 0.5757, 0.3976, 0.8145, 0.3976, 0.7877, 0.3656, 0.7877, 0.3656, 0.8145, 0.3656, 0.8145, 0.3656, 0.7877, 0.3336, 0.7877, 0.3336, 0.8145, 0.3976, 0.7877, 0.3976, 0.8145, 0.5323, 0.8145, 0.5323, 0.7877, 0.7025, 0.5757, 0.7025, 0.5757, 0.7025, 0.5757, 0.8536, 0.6568, 0.8536, 0.4653, 0.8543, 0.6568, 0.6823, 0.5777, 0.6665, 0.5935, 0.671, 0.5981, 0.6868, 0.5822, 0.7072, 0.5935, 0.6913, 0.5777, 0.6868, 0.5822, 0.7027, 0.5981, 0.6439, 0.8437, 0.6439, 0.8213, 0.6375, 0.8213, 0.6375, 0.8437, 0.6151, 0.8437, 0.6375, 0.8437, 0.6375, 0.8213, 0.6151, 0.8213, 0.6842, 0.5732, 0.6665, 0.5264, 0.6703, 0.5287, 0.684, 0.5728, 0.7342, 0.5751, 0.6842, 0.5732, 0.684, 0.5728, 0.7304, 0.5728, 0.7165, 0.5283, 0.7342, 0.5751, 0.7304, 0.5728, 0.7166, 0.5287, 0.7342, 0.5751, 0.7165, 0.5283, 0.7136, 0.5324, 0.7248, 0.5684, 0.6871, 0.5692, 0.6758, 0.5332, 0.6665, 0.5264, 0.6842, 0.5732, 0.6665, 0.5264, 0.7165, 0.5283, 0.7166, 0.5287, 0.6703, 0.5287, 0.7248, 0.5684, 0.7136, 0.5324, 0.6758, 0.5332, 0.6871, 0.5692, 0.6151, 0.8501, 0.6375, 0.8501, 0.6375, 0.8437, 0.6151, 0.8437, 0.853, 0.6472, 0.853, 0.4942, 0.8434, 0.4942, 0.8434, 0.6472, 0.6047, 0.5264, 0.6039, 0.786, 0.603, 0.7865, 0.603, 0.5282, 0.549, 0.5318, 0.6047, 0.5264, 0.603, 0.5282, 0.5499, 0.5323, 0.8157, 0.4942, 0.8157, 0.6472, 0.8434, 0.6472, 0.8434, 0.4942, 0.8061, 0.4942, 0.8061, 0.6472, 0.8157, 0.6472, 0.8157, 0.4942, 0.8434, 0.4846, 0.8157, 0.4846, 0.8157, 0.4942, 0.8434, 0.4942, 0.6551, 0.7757, 0.6594, 0.5341, 0.6196, 0.5408, 0.6137, 0.7807, 0.6594, 0.5341, 0.6659, 0.5264, 0.6102, 0.5318, 0.6196, 0.5408, 0.6651, 0.786, 0.6551, 0.7757, 0.6137, 0.7807, 0.6053, 0.7977, 0.6137, 0.7807, 0.6196, 0.5408, 0.6102, 0.5318, 0.6053, 0.7977, 0.6651, 0.786, 0.6659, 0.5264, 0.6594, 0.5341, 0.6551, 0.7757, 0.6004, 0.4743, 0.5875, 0.4978, 0.6156, 0.5132, 0.6284, 0.4897, 0.5875, 0.4978, 0.5693, 0.4878, 0.5594, 0.4824, 0.544, 0.5105, 0.5721, 0.5259, 0.7305, 0.6947, 0.7305, 0.6679, 0.6985, 0.6679, 0.6985, 0.6947, 0.7345, 0.5771, 0.699, 0.5771, 0.699, 0.5771, 0.699, 0.5771, 0.6665, 0.6679, 0.6665, 0.6947, 0.6985, 0.6947, 0.6985, 0.6679, 0.5821, 0.4643, 0.5693, 0.4878, 0.5875, 0.4978, 0.6004, 0.4743, 0.5723, 0.4589, 0.5821, 0.4643, 0.6004, 0.4743, 0.5983, 0.4651, 0.5764, 0.4531, 0.6665, 0.5771, 0.6985, 0.5771, 0.6914, 0.5764, 0.6665, 0.5764, 0.8334, 0.4777, 0.8109, 0.4777, 0.8109, 0.4841, 0.8334, 0.4841, 0.2914, 0.7925, 0.2914, 0.8149, 0.3138, 0.8149, 0.3138, 0.7925, 0.325, 0.8197, 0.325, 0.7877, 0.3202, 0.7925, 0.3202, 0.8149, 0.8382, 0.4729, 0.8061, 0.4729, 0.8109, 0.4777, 0.8334, 0.4777, 0.7157, 0.5777, 0.7157, 0.6097, 0.7205, 0.6049, 0.7205, 0.5825, 0.3202, 0.8149, 0.3202, 0.7925, 0.3138, 0.7925, 0.3138, 0.8149, 0.7157, 0.6097, 0.7157, 0.5777, 0.7077, 0.5777, 0.7077, 0.6097, 0.333, 0.8197, 0.333, 0.7877, 0.325, 0.7877, 0.325, 0.8197, 0.8382, 0.4729, 0.8382, 0.4649, 0.8061, 0.4649, 0.8061, 0.4729, 0.8061, 0.4249, 0.8382, 0.4249, 0.8334, 0.4201, 0.8109, 0.4201, 0.8382, 0.4329, 0.8382, 0.4249, 0.8061, 0.4249, 0.8061, 0.4329, 0.8382, 0.4649, 0.8382, 0.4329, 0.8061, 0.4329, 0.8061, 0.4649, 0.4088, 0.8642, 0.4088, 0.8754, 0.5435, 0.8754, 0.5435, 0.8642, 0.7305, 0.6679, 0.7305, 0.6947, 0.8652, 0.6947, 0.8652, 0.6679, 0.6849, 0.1886, 0.6903, 0.1788, 0.5721, 0.114, 0.5668, 0.1238, 0.7032, 0.1553, 0.7085, 0.1454, 0.5904, 0.08069, 0.585, 0.09051, 0.4088, 0.9022, 0.4088, 0.9134, 0.5435, 0.9134, 0.5435, 0.9022, 0.5569, 0.1185, 0.544, 0.142, 0.5539, 0.1473, 0.5668, 0.1238, 0.8652, 0.6679, 0.8652, 0.6947, 0.8764, 0.6947, 0.8764, 0.6679, 0.6999, 0.2944, 0.7128, 0.2709, 0.6945, 0.2609, 0.6816, 0.2844, 0.4088, 0.8754, 0.4088, 0.9022, 0.5435, 0.9022, 0.5435, 0.8754, 0.6849, 0.1886, 0.672, 0.2121, 0.7001, 0.2275, 0.713, 0.204, 0.6847, 0.2556, 0.6945, 0.2609, 0.7128, 0.2709, 0.7281, 0.2429, 0.7001, 0.2275, 0.7128, 0.2709, 0.6999, 0.2944, 0.7279, 0.3098, 0.7408, 0.2863, 0.672, 0.2121, 0.6849, 0.1886, 0.5668, 0.1238, 0.5539, 0.1473, 0.6999, 0.2944, 0.6816, 0.2844, 0.6718, 0.2791, 0.6684, 0.2853, 0.6903, 0.2972, 0.7077, 0.6184, 0.7398, 0.6184, 0.7327, 0.6114, 0.7077, 0.6114, 0.6495, 0.6136, 0.1395, 0.6136, 0.4088, 0.914, 0.5764, 0.4531, 0.5983, 0.4651, 0.6903, 0.2972, 0.6684, 0.2853, 0.5983, 0.4651, 0.6201, 0.4771, 0.7121, 0.3092, 0.6903, 0.2972, 0.8536, 0.2722, 0.8536, 0.08069, 0.8543, 0.2722, 0.7205, 0.5825, 0.7205, 0.6049, 0.727, 0.6049, 0.727, 0.5825, 0.8109, 0.4201, 0.8334, 0.4201, 0.8334, 0.4137, 0.8109, 0.4137, 0.2461, 0.7925, 0.2461, 0.8149, 0.2685, 0.8149, 0.2685, 0.7925, 0.2797, 0.8197, 0.2797, 0.7877, 0.2749, 0.7925, 0.2749, 0.8149, 0.8382, 0.3127, 0.8061, 0.3127, 0.8109, 0.3175, 0.8334, 0.3175, 0.8141, 0.3244, 0.8141, 0.3564, 0.819, 0.3516, 0.819, 0.3292, 0.8141, 0.3564, 0.8141, 0.3244, 0.8061, 0.3244, 0.8061, 0.3564, 0.2877, 0.8197, 0.2877, 0.7877, 0.2797, 0.7877, 0.2797, 0.8197, 0.8382, 0.3127, 0.8382, 0.3047, 0.8061, 0.3047, 0.8061, 0.3127, 0.8061, 0.2646, 0.8382, 0.2646, 0.8334, 0.2598, 0.8109, 0.2598, 0.8382, 0.2727, 0.8382, 0.2646, 0.8061, 0.2646, 0.8061, 0.2727, 0.8382, 0.3047, 0.8382, 0.2727, 0.8061, 0.2727, 0.8061, 0.3047, 0.819, 0.3292, 0.819, 0.3516, 0.8254, 0.3516, 0.8254, 0.3292, 0.8109, 0.2598, 0.8334, 0.2598, 0.8334, 0.2534, 0.8109, 0.2534, 0.6651, 0.786, 0.6053, 0.7977, 0.6078, 0.7956, 0.6642, 0.7865, 0.6659, 0.5264, 0.6651, 0.786, 0.6642, 0.7865, 0.6642, 0.5282, 0.8157, 0.2529, 0.8434, 0.2529, 0.8434, 0.2433, 0.8157, 0.2433, 0.8061, 0.09029, 0.8061, 0.2433, 0.8157, 0.2433, 0.8157, 0.09029, 0.2534, 0.725, 0.2473, 0.1457, 0.08112, 0.1474, 0.0872, 0.7271, 0.3778, 0.1443, 0.3775, 0.7233, 0.5433, 0.7231, 0.5435, 0.1446, 0.3775, 0.7233, 0.3782, 0.7871, 0.5433, 0.7871, 0.5433, 0.7231, 0.8056, 0.6568, 0.8056, 0.08069, 0.7416, 0.08069, 0.7416, 0.6568, 0.3264, 0.7236, 0.3204, 0.1452, 0.2561, 0.1456, 0.2621, 0.7246, 0.2621, 0.7246, 0.2561, 0.1456, 0.2473, 0.1457, 0.2534, 0.725, 0.3705, 0.08104, 0.3731, 0.1403, 0.3778, 0.1443, 0.3785, 0.08069, 0.3787, 0.7222, 0.3778, 0.1443, 0.3542, 0.1455, 0.3561, 0.72, 0.3718, 0.7275, 0.3701, 0.7869, 0.3782, 0.7871, 0.3775, 0.7233, 0.3454, 0.1453, 0.3514, 0.723, 0.3561, 0.72, 0.3542, 0.1455, 0.3718, 0.7275, 0.3775, 0.7233, 0.3561, 0.72, 0.3514, 0.723, 0.3778, 0.1443, 0.3731, 0.1403, 0.3546, 0.1391, 0.3542, 0.1455, 0.3204, 0.1452, 0.3264, 0.7236, 0.3514, 0.723, 0.3454, 0.1453, 0.143, 0.2923, 0.143, 0.326, 0.1027, 0.326, 0.1027, 0.2923, 0.1205, 0.326, 0.1608, 0.326, 0.1519, 0.3349, 0.1205, 0.3349, 0.144, 0.5846, 0.144, 0.6183, 0.1037, 0.6183, 0.1037, 0.5846, 0.144, 0.6183, 0.1702, 0.6183, 0.1842, 0.6183, 0.1842, 0.6586, 0.144, 0.6586, 0.1702, 0.5846, 0.1702, 0.6183, 0.144, 0.6183, 0.144, 0.5846, 0.1842, 0.5846, 0.1702, 0.5846, 0.144, 0.5846, 0.1519, 0.5757, 0.1833, 0.5757, 0.1608, 0.5836, 0.1205, 0.5836, 0.1205, 0.5757, 0.1519, 0.5757, 0.1843, 0.3139, 0.1843, 0.2998, 0.3538, 0.2998, 0.3538, 0.3139, 0.1843, 0.2661, 0.1843, 0.252, 0.3538, 0.252, 0.3538, 0.2661, 0.143, 0.326, 0.143, 0.2923, 0.1692, 0.2923, 0.1692, 0.326, 0.1843, 0.2998, 0.1843, 0.2661, 0.3538, 0.2661, 0.3538, 0.2998, 0.1833, 0.2923, 0.1692, 0.2923, 0.143, 0.2923, 0.143, 0.252, 0.1833, 0.252, 0.143, 0.326, 0.1692, 0.326, 0.1833, 0.326, 0.1833, 0.3349, 0.1519, 0.3349, 0.1833, 0.5757, 0.1519, 0.5757, 0.1519, 0.3349, 0.1833, 0.3349, 0.1519, 0.5757, 0.1205, 0.5757, 0.1205, 0.3349, 0.1519, 0.3349])
me_circle_000.materials.append(mat_material_001)
me_circle_000.use_remesh_preserve_volume = False
me_circle_000.use_remesh_preserve_attributes = False
me_circle_000.use_mirror_vertex_groups = False
me_circle_000.update()

# ---- objects
ob_hemi = bpy.data.objects.new('Hemi', light_hemi)
ob_camera = bpy.data.objects.new('Camera', cam_camera_001)
ob_circle_001 = bpy.data.objects.new('Circle.001', me_circle_000)

# ---- transforms, parenting, visibility, modifiers, constraints
ob_hemi.location = (0.0, 0.0, 6.754)
ob_hemi.rotation_euler = (-0.201, 0.2791, 1.346)
ob_hemi.lineart.crease_threshold = 0.0
ob_camera.location = (-17.86, 9.708, 7.408)
ob_camera.rotation_euler = (1.349, -9.709e-06, 4.018)
ob_camera.lineart.crease_threshold = 0.0
ob_circle_001.location = (1.233, -10.18, 3.425)
ob_circle_001.rotation_euler = (1.571, 0.0, 1.571)
ob_circle_001.lineart.crease_threshold = 0.0

# ---- collection membership
col_collection_1.objects.link(ob_hemi)
col_collection_1.objects.link(ob_camera)
col_collection_1.objects.link(ob_circle_001)

# ---- scene / render settings (as saved in the file)
scene.camera = ob_camera
scene.frame_start = 1; scene.frame_end = 250; scene.frame_set(1)
scene.render.engine = 'BLENDER_EEVEE_NEXT'
scene.render.image_settings.compression = 90
scene.render.resolution_percentage = 50
scene.render.dither_intensity = 0.0
scene.cycles.use_denoising = False
scene.cycles.samples = 10
scene.cycles.sampling_pattern = 'TABULATED_SOBOL'
scene.cycles.light_sampling_threshold = 0.0
scene.cycles.use_adaptive_sampling = False
scene.cycles.use_light_tree = False
scene.cycles.blur_glossy = 0.0
scene.cycles.volume_bounces = 1
scene.cycles.pixel_filter_type = 'GAUSSIAN'
scene.cycles.sample_clamp_indirect = 0.0
scene.view_settings.view_transform = 'Standard'
bpy.context.view_layer.update()
